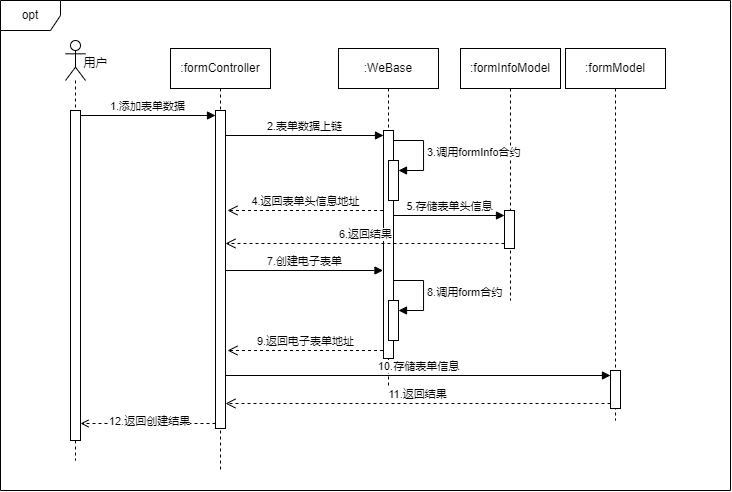

The diagram above was exported from draw.io. Its source (the exported page's mxGraphModel, read from the mxfile embedded in the PNG):
<mxGraphModel dx="1050" dy="696" grid="1" gridSize="10" guides="1" tooltips="1" connect="1" arrows="1" fold="1" page="1" pageScale="1" pageWidth="827" pageHeight="1169" math="0" shadow="0">
  <root>
    <mxCell id="0" />
    <mxCell id="1" parent="0" />
    <mxCell id="2" value="opt" style="shape=umlFrame;whiteSpace=wrap;html=1;pointerEvents=0;" vertex="1" parent="1">
      <mxGeometry x="20" y="4530" width="730" height="490" as="geometry" />
    </mxCell>
    <mxCell id="3" value="" style="shape=umlLifeline;perimeter=lifelinePerimeter;whiteSpace=wrap;html=1;container=1;dropTarget=0;collapsible=0;recursiveResize=0;outlineConnect=0;portConstraint=eastwest;newEdgeStyle={&quot;curved&quot;:0,&quot;rounded&quot;:0};participant=umlActor;" vertex="1" parent="1">
      <mxGeometry x="85" y="4570" width="20" height="420" as="geometry" />
    </mxCell>
    <mxCell id="4" value="" style="html=1;points=[[0,0,0,0,5],[0,1,0,0,-5],[1,0,0,0,5],[1,1,0,0,-5]];perimeter=orthogonalPerimeter;outlineConnect=0;targetShapes=umlLifeline;portConstraint=eastwest;newEdgeStyle={&quot;curved&quot;:0,&quot;rounded&quot;:0};" vertex="1" parent="3">
      <mxGeometry x="5" y="70" width="10" height="330" as="geometry" />
    </mxCell>
    <mxCell id="5" value="用户" style="text;html=1;align=center;verticalAlign=middle;resizable=0;points=[];autosize=1;strokeColor=none;fillColor=none;" vertex="1" parent="1">
      <mxGeometry x="90" y="4578" width="50" height="30" as="geometry" />
    </mxCell>
    <mxCell id="6" value=":formController" style="shape=umlLifeline;perimeter=lifelinePerimeter;whiteSpace=wrap;html=1;container=1;dropTarget=0;collapsible=0;recursiveResize=0;outlineConnect=0;portConstraint=eastwest;newEdgeStyle={&quot;curved&quot;:0,&quot;rounded&quot;:0};" vertex="1" parent="1">
      <mxGeometry x="190" y="4578" width="100" height="422" as="geometry" />
    </mxCell>
    <mxCell id="7" value="" style="html=1;points=[[0,0,0,0,5],[0,1,0,0,-5],[1,0,0,0,5],[1,1,0,0,-5]];perimeter=orthogonalPerimeter;outlineConnect=0;targetShapes=umlLifeline;portConstraint=eastwest;newEdgeStyle={&quot;curved&quot;:0,&quot;rounded&quot;:0};" vertex="1" parent="6">
      <mxGeometry x="45" y="62" width="10" height="318" as="geometry" />
    </mxCell>
    <mxCell id="8" value=":formInfoModel" style="shape=umlLifeline;perimeter=lifelinePerimeter;whiteSpace=wrap;html=1;container=1;dropTarget=0;collapsible=0;recursiveResize=0;outlineConnect=0;portConstraint=eastwest;newEdgeStyle={&quot;curved&quot;:0,&quot;rounded&quot;:0};" vertex="1" parent="1">
      <mxGeometry x="480" y="4578" width="100" height="252" as="geometry" />
    </mxCell>
    <mxCell id="9" value="" style="html=1;points=[[0,0,0,0,5],[0,1,0,0,-5],[1,0,0,0,5],[1,1,0,0,-5]];perimeter=orthogonalPerimeter;outlineConnect=0;targetShapes=umlLifeline;portConstraint=eastwest;newEdgeStyle={&quot;curved&quot;:0,&quot;rounded&quot;:0};" vertex="1" parent="8">
      <mxGeometry x="44" y="162" width="10" height="38" as="geometry" />
    </mxCell>
    <mxCell id="10" value="1.添加表单数据" style="html=1;verticalAlign=bottom;endArrow=block;curved=0;rounded=0;entryX=0;entryY=0;entryDx=0;entryDy=5;exitX=1;exitY=0;exitDx=0;exitDy=5;exitPerimeter=0;" edge="1" source="4" target="7" parent="1">
      <mxGeometry relative="1" as="geometry">
        <mxPoint x="205" y="4645" as="sourcePoint" />
      </mxGeometry>
    </mxCell>
    <mxCell id="11" value=":WeBase" style="shape=umlLifeline;perimeter=lifelinePerimeter;whiteSpace=wrap;html=1;container=1;dropTarget=0;collapsible=0;recursiveResize=0;outlineConnect=0;portConstraint=eastwest;newEdgeStyle={&quot;curved&quot;:0,&quot;rounded&quot;:0};" vertex="1" parent="1">
      <mxGeometry x="358" y="4578" width="100" height="352" as="geometry" />
    </mxCell>
    <mxCell id="12" value="" style="html=1;points=[[0,0,0,0,5],[0,1,0,0,-5],[1,0,0,0,5],[1,1,0,0,-5]];perimeter=orthogonalPerimeter;outlineConnect=0;targetShapes=umlLifeline;portConstraint=eastwest;newEdgeStyle={&quot;curved&quot;:0,&quot;rounded&quot;:0};" vertex="1" parent="11">
      <mxGeometry x="45" y="82" width="10" height="228" as="geometry" />
    </mxCell>
    <mxCell id="13" value="" style="html=1;points=[[0,0,0,0,5],[0,1,0,0,-5],[1,0,0,0,5],[1,1,0,0,-5]];perimeter=orthogonalPerimeter;outlineConnect=0;targetShapes=umlLifeline;portConstraint=eastwest;newEdgeStyle={&quot;curved&quot;:0,&quot;rounded&quot;:0};" vertex="1" parent="11">
      <mxGeometry x="50" y="112" width="10" height="40" as="geometry" />
    </mxCell>
    <mxCell id="14" value="3.调用formInfo合约" style="html=1;align=left;spacingLeft=2;endArrow=block;rounded=0;edgeStyle=orthogonalEdgeStyle;curved=0;rounded=0;" edge="1" parent="11" target="13">
      <mxGeometry x="-0.0074" relative="1" as="geometry">
        <mxPoint x="55" y="92" as="sourcePoint" />
        <Array as="points">
          <mxPoint x="85" y="122" />
        </Array>
        <mxPoint as="offset" />
      </mxGeometry>
    </mxCell>
    <mxCell id="15" value="" style="html=1;points=[[0,0,0,0,5],[0,1,0,0,-5],[1,0,0,0,5],[1,1,0,0,-5]];perimeter=orthogonalPerimeter;outlineConnect=0;targetShapes=umlLifeline;portConstraint=eastwest;newEdgeStyle={&quot;curved&quot;:0,&quot;rounded&quot;:0};" vertex="1" parent="11">
      <mxGeometry x="50" y="252" width="10" height="40" as="geometry" />
    </mxCell>
    <mxCell id="16" value="8.调用form合约" style="html=1;align=left;spacingLeft=2;endArrow=block;rounded=0;edgeStyle=orthogonalEdgeStyle;curved=0;rounded=0;" edge="1" parent="11" target="15">
      <mxGeometry relative="1" as="geometry">
        <mxPoint x="55" y="232" as="sourcePoint" />
        <Array as="points">
          <mxPoint x="85" y="262" />
        </Array>
      </mxGeometry>
    </mxCell>
    <mxCell id="17" value="2.表单数据上链" style="html=1;verticalAlign=bottom;endArrow=block;curved=0;rounded=0;entryX=0;entryY=0;entryDx=0;entryDy=5;" edge="1" source="7" target="12" parent="1">
      <mxGeometry relative="1" as="geometry">
        <mxPoint x="332" y="4645" as="sourcePoint" />
      </mxGeometry>
    </mxCell>
    <mxCell id="18" value=":formModel" style="shape=umlLifeline;perimeter=lifelinePerimeter;whiteSpace=wrap;html=1;container=1;dropTarget=0;collapsible=0;recursiveResize=0;outlineConnect=0;portConstraint=eastwest;newEdgeStyle={&quot;curved&quot;:0,&quot;rounded&quot;:0};" vertex="1" parent="1">
      <mxGeometry x="585" y="4578" width="100" height="372" as="geometry" />
    </mxCell>
    <mxCell id="19" value="" style="html=1;points=[[0,0,0,0,5],[0,1,0,0,-5],[1,0,0,0,5],[1,1,0,0,-5]];perimeter=orthogonalPerimeter;outlineConnect=0;targetShapes=umlLifeline;portConstraint=eastwest;newEdgeStyle={&quot;curved&quot;:0,&quot;rounded&quot;:0};" vertex="1" parent="18">
      <mxGeometry x="45" y="322" width="10" height="38" as="geometry" />
    </mxCell>
    <mxCell id="20" value="4.返回表单头信息地址" style="html=1;verticalAlign=bottom;endArrow=open;dashed=1;endSize=8;curved=0;rounded=0;exitX=0;exitY=1;exitDx=0;exitDy=-5;" edge="1" parent="1">
      <mxGeometry x="0.0013" relative="1" as="geometry">
        <mxPoint x="247" y="4740" as="targetPoint" />
        <mxPoint as="offset" />
        <mxPoint x="402.5" y="4740" as="sourcePoint" />
        <Array as="points">
          <mxPoint x="337.5" y="4740" />
        </Array>
      </mxGeometry>
    </mxCell>
    <mxCell id="21" value="5.存储表单头信息" style="html=1;verticalAlign=bottom;endArrow=block;curved=0;rounded=0;entryX=0;entryY=0;entryDx=0;entryDy=5;" edge="1" source="12" target="9" parent="1">
      <mxGeometry relative="1" as="geometry">
        <mxPoint x="460" y="4755" as="sourcePoint" />
      </mxGeometry>
    </mxCell>
    <mxCell id="22" value="6.返回结果" style="html=1;verticalAlign=bottom;endArrow=open;dashed=1;endSize=8;curved=0;rounded=0;exitX=0;exitY=1;exitDx=0;exitDy=-5;" edge="1" source="9" target="7" parent="1">
      <mxGeometry relative="1" as="geometry">
        <mxPoint x="460" y="4825" as="targetPoint" />
      </mxGeometry>
    </mxCell>
    <mxCell id="23" value="7.创建电子表单" style="html=1;verticalAlign=bottom;endArrow=block;curved=0;rounded=0;entryX=0;entryY=0;entryDx=0;entryDy=5;" edge="1" parent="1">
      <mxGeometry x="0.0033" relative="1" as="geometry">
        <mxPoint x="244.5" y="4800" as="sourcePoint" />
        <mxPoint x="402.5" y="4800" as="targetPoint" />
        <mxPoint as="offset" />
      </mxGeometry>
    </mxCell>
    <mxCell id="24" value="9.返回电子表单地址" style="html=1;verticalAlign=bottom;endArrow=open;dashed=1;endSize=8;curved=0;rounded=0;exitX=0;exitY=1;exitDx=0;exitDy=-5;" edge="1" parent="1">
      <mxGeometry x="0.0004" relative="1" as="geometry">
        <mxPoint x="247" y="4880" as="targetPoint" />
        <mxPoint as="offset" />
        <mxPoint x="402.5" y="4880" as="sourcePoint" />
        <Array as="points">
          <mxPoint x="337.5" y="4880" />
        </Array>
      </mxGeometry>
    </mxCell>
    <mxCell id="25" value="10.存储表单信息" style="html=1;verticalAlign=bottom;endArrow=block;curved=0;rounded=0;entryX=0;entryY=0;entryDx=0;entryDy=5;" edge="1" source="7" target="19" parent="1">
      <mxGeometry relative="1" as="geometry">
        <mxPoint x="560" y="4895" as="sourcePoint" />
      </mxGeometry>
    </mxCell>
    <mxCell id="26" value="11.返回结果" style="html=1;verticalAlign=bottom;endArrow=open;dashed=1;endSize=8;curved=0;rounded=0;exitX=0;exitY=1;exitDx=0;exitDy=-5;" edge="1" source="19" target="7" parent="1">
      <mxGeometry relative="1" as="geometry">
        <mxPoint x="560" y="4965" as="targetPoint" />
      </mxGeometry>
    </mxCell>
    <mxCell id="27" style="rounded=0;orthogonalLoop=1;jettySize=auto;html=1;exitX=0;exitY=1;exitDx=0;exitDy=-5;exitPerimeter=0;dashed=1;endArrow=open;endFill=0;" edge="1" source="7" target="4" parent="1">
      <mxGeometry relative="1" as="geometry" />
    </mxCell>
    <mxCell id="28" value="12.返回创建结果" style="edgeLabel;html=1;align=center;verticalAlign=middle;resizable=0;points=[];" vertex="1" connectable="0" parent="27">
      <mxGeometry x="-0.0151" y="-2" relative="1" as="geometry">
        <mxPoint as="offset" />
      </mxGeometry>
    </mxCell>
  </root>
</mxGraphModel>